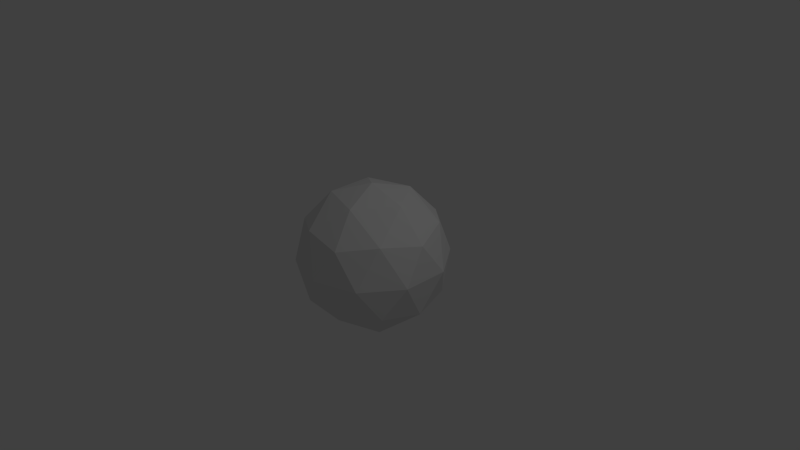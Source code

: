 # Source: icosphere.blend  (saved by Blender 2.63.0; exported with 4.5.12 LTS)
import bpy
from mathutils import Matrix  # noqa: F401  (used for matrix-valued properties, if any)

bpy.ops.wm.read_factory_settings(use_empty=True)
scene = bpy.context.scene
scene.name = 'Scene'

# ---- collections
col_collection_1 = bpy.data.collections.new('Collection 1'); scene.collection.children.link(col_collection_1)

# ---- world
world_world = bpy.data.worlds.new('World'); scene.world = world_world
world_world.color = (0.05088, 0.05088, 0.05088)
world_world.use_sun_shadow = False
world_world.sun_shadow_jitter_overblur = 0.0
world_world.cycles.sampling_method = 'MANUAL'
world_world.cycles.sample_map_resolution = 256

# ---- cameras
cam_camera = bpy.data.cameras.new('Camera')
cam_camera.clip_end = 100.0
cam_camera.lens = 35.0
cam_camera.sensor_width = 32.0
cam_camera.sensor_height = 18.0
cam_camera.ortho_scale = 7.314
cam_camera.dof.focus_distance = 0.0
cam_camera.dof.aperture_fstop = 128.0

# ---- lights
light_lamp = bpy.data.lights.new('Lamp', 'POINT')
light_lamp.transmission_factor = 0.0
light_lamp.cutoff_distance = 30.0
light_lamp.energy = 100.0
light_lamp.shadow_buffer_clip_start = 1.001
light_lamp.shadow_soft_size = 1.0
light_lamp.shadow_maximum_resolution = 0.006
light_lamp.use_absolute_resolution = True
light_lamp.cycles.use_multiple_importance_sampling = False

# ---- meshes
me_icosphere = bpy.data.meshes.new('Icosphere')
me_icosphere.from_pydata([(0.0, 0.0, -1.0), (0.7236, -0.5257, -0.4472), (-0.2764, -0.8506, -0.4472), (-0.8944, 0.0, -0.4472), (-0.2764, 0.8506, -0.4472), (0.7236, 0.5257, -0.4472), (0.2764, -0.8506, 0.4472), (-0.7236, -0.5257, 0.4472), (-0.7236, 0.5257, 0.4472), (0.2764, 0.8506, 0.4472), (0.8944, 0.0, 0.4472), (0.0, 0.0, 1.0), (0.4253, -0.309, -0.8507), (0.2629, -0.809, -0.5257), (-0.1625, -0.5, -0.8507), (0.4253, 0.309, -0.8507), (0.8506, 0.0, -0.5257), (-0.6882, -0.5, -0.5257), (-0.5257, 0.0, -0.8507), (-0.6882, 0.5, -0.5257), (-0.1625, 0.5, -0.8507), (0.2629, 0.809, -0.5257), (0.9511, 0.309, 0.0), (0.9511, -0.309, 0.0), (0.5878, -0.809, 0.0), (0.0, -1.0, 0.0), (-0.5878, -0.809, 0.0), (-0.9511, -0.309, 0.0), (-0.9511, 0.309, 0.0), (-0.5878, 0.809, 0.0), (0.0, 1.0, 0.0), (0.5878, 0.809, 0.0), (0.6882, -0.5, 0.5257), (-0.2629, -0.809, 0.5257), (-0.8506, 0.0, 0.5257), (-0.2629, 0.809, 0.5257), (0.6882, 0.5, 0.5257), (0.5257, 0.0, 0.8507), (0.1625, -0.5, 0.8507), (-0.4253, -0.309, 0.8507), (-0.4253, 0.309, 0.8507), (0.1625, 0.5, 0.8507)], [], [(0, 12, 14), (1, 12, 16), (0, 14, 18), (0, 18, 20), (0, 20, 15), (1, 16, 23), (2, 13, 25), (3, 17, 27), (4, 19, 29), (5, 21, 31), (1, 23, 24), (2, 25, 26), (3, 27, 28), (4, 29, 30), (5, 31, 22), (6, 32, 38), (7, 33, 39), (8, 34, 40), (9, 35, 41), (10, 36, 37), (14, 13, 2), (14, 12, 13), (12, 1, 13), (16, 15, 5), (16, 12, 15), (12, 0, 15), (18, 17, 3), (18, 14, 17), (14, 2, 17), (20, 19, 4), (20, 18, 19), (18, 3, 19), (15, 21, 5), (15, 20, 21), (20, 4, 21), (23, 22, 10), (23, 16, 22), (16, 5, 22), (25, 24, 6), (25, 13, 24), (13, 1, 24), (27, 26, 7), (27, 17, 26), (17, 2, 26), (29, 28, 8), (29, 19, 28), (19, 3, 28), (31, 30, 9), (31, 21, 30), (21, 4, 30), (24, 32, 6), (24, 23, 32), (23, 10, 32), (26, 33, 7), (26, 25, 33), (25, 6, 33), (28, 34, 8), (28, 27, 34), (27, 7, 34), (30, 35, 9), (30, 29, 35), (29, 8, 35), (22, 36, 10), (22, 31, 36), (31, 9, 36), (38, 37, 11), (38, 32, 37), (32, 10, 37), (39, 38, 11), (39, 33, 38), (33, 6, 38), (40, 39, 11), (40, 34, 39), (34, 7, 39), (41, 40, 11), (41, 35, 40), (35, 8, 40), (37, 41, 11), (37, 36, 41), (36, 9, 41)])
_uv = me_icosphere.uv_layers.new(name='UV coord')
_uv.uv.foreach_set('vector', [0.3779, 0.0, 0.65, 0.1762, 0.45, 0.1762, 0.65, 0.3524, 0.65, 0.1762, 0.75, 0.3238, 0.3779, 0.0, 0.45, 0.1762, 0.25, 0.1762, 0.3779, 0.0, 0.25, 0.1762, 0.05, 0.1762, 0.3779, 0.0, 1.05, 0.1762, 0.85, 0.1762, 0.65, 0.3524, 0.75, 0.3238, 0.7, 0.5, 0.45, 0.3524, 0.55, 0.3238, 0.5, 0.5, 0.25, 0.3524, 0.35, 0.3238, 0.3, 0.5, 0.05, 0.3524, 0.15, 0.3238, 0.1, 0.5, 0.85, 0.3524, 0.95, 0.3238, 0.9, 0.5, 0.65, 0.3524, 0.7, 0.5, 0.6, 0.5, 0.45, 0.3524, 0.5, 0.5, 0.4, 0.5, 0.25, 0.3524, 0.3, 0.5, 0.2, 0.5, 0.05, 0.3524, 0.1, 0.5, 0.0, 0.5, 0.85, 0.3524, 0.9, 0.5, 0.8, 0.5, 0.55, 0.6476, 0.65, 0.6762, 0.55, 0.8238, 0.35, 0.6476, 0.45, 0.6762, 0.35, 0.8238, 0.15, 0.6476, 0.25, 0.6762, 0.15, 0.8238, 0.95, 0.6476, 1.05, 0.6762, 0.95, 0.8238, 0.75, 0.6476, 0.85, 0.6762, 0.75, 0.8238, 0.45, 0.1762, 0.55, 0.3238, 0.45, 0.3524, 0.45, 0.1762, 0.65, 0.1762, 0.55, 0.3238, 0.65, 0.1762, 0.65, 0.3524, 0.55, 0.3238, 0.75, 0.3238, 0.85, 0.1762, 0.85, 0.3524, 0.75, 0.3238, 0.65, 0.1762, 0.85, 0.1762, 0.65, 0.1762, 0.3779, 0.0, 0.85, 0.1762, 0.25, 0.1762, 0.35, 0.3238, 0.25, 0.3524, 0.25, 0.1762, 0.45, 0.1762, 0.35, 0.3238, 0.45, 0.1762, 0.45, 0.3524, 0.35, 0.3238, 0.05, 0.1762, 0.15, 0.3238, 0.05, 0.3524, 0.05, 0.1762, 0.25, 0.1762, 0.15, 0.3238, 0.25, 0.1762, 0.25, 0.3524, 0.15, 0.3238, 0.85, 0.1762, 0.95, 0.3238, 0.85, 0.3524, 0.85, 0.1762, 1.05, 0.1762, 0.95, 0.3238, 1.05, 0.1762, 1.05, 0.3524, 0.95, 0.3238, 0.7, 0.5, 0.8, 0.5, 0.75, 0.6476, 0.7, 0.5, 0.75, 0.3238, 0.8, 0.5, 0.75, 0.3238, 0.85, 0.3524, 0.8, 0.5, 0.5, 0.5, 0.6, 0.5, 0.55, 0.6476, 0.5, 0.5, 0.55, 0.3238, 0.6, 0.5, 0.55, 0.3238, 0.65, 0.3524, 0.6, 0.5, 0.3, 0.5, 0.4, 0.5, 0.35, 0.6476, 0.3, 0.5, 0.35, 0.3238, 0.4, 0.5, 0.35, 0.3238, 0.45, 0.3524, 0.4, 0.5, 0.1, 0.5, 0.2, 0.5, 0.15, 0.6476, 0.1, 0.5, 0.15, 0.3238, 0.2, 0.5, 0.15, 0.3238, 0.25, 0.3524, 0.2, 0.5, 0.9, 0.5, 1.0, 0.5, 0.95, 0.6476, 0.9, 0.5, 0.95, 0.3238, 1.0, 0.5, 0.95, 0.3238, 1.05, 0.3524, 1.0, 0.5, 0.6, 0.5, 0.65, 0.6762, 0.55, 0.6476, 0.6, 0.5, 0.7, 0.5, 0.65, 0.6762, 0.7, 0.5, 0.75, 0.6476, 0.65, 0.6762, 0.4, 0.5, 0.45, 0.6762, 0.35, 0.6476, 0.4, 0.5, 0.5, 0.5, 0.45, 0.6762, 0.5, 0.5, 0.55, 0.6476, 0.45, 0.6762, 0.2, 0.5, 0.25, 0.6762, 0.15, 0.6476, 0.2, 0.5, 0.3, 0.5, 0.25, 0.6762, 0.3, 0.5, 0.35, 0.6476, 0.25, 0.6762, 1.0, 0.5, 1.05, 0.6762, 0.95, 0.6476, 0.0, 0.5, 0.1, 0.5, 0.05, 0.6762, 0.1, 0.5, 0.15, 0.6476, 0.05, 0.6762, 0.8, 0.5, 0.85, 0.6762, 0.75, 0.6476, 0.8, 0.5, 0.9, 0.5, 0.85, 0.6762, 0.9, 0.5, 0.95, 0.6476, 0.85, 0.6762, 0.55, 0.8238, 0.75, 0.8238, 0.8779, 1.0, 0.55, 0.8238, 0.65, 0.6762, 0.75, 0.8238, 0.65, 0.6762, 0.75, 0.6476, 0.75, 0.8238, 1.35, 0.8238, 0.55, 0.8238, 0.8779, 1.0, 0.35, 0.8238, 0.45, 0.6762, 0.55, 0.8238, 0.45, 0.6762, 0.55, 0.6476, 0.55, 0.8238, 1.15, 0.8238, 1.35, 0.8238, 0.8779, 1.0, 0.15, 0.8238, 0.25, 0.6762, 0.35, 0.8238, 0.25, 0.6762, 0.35, 0.6476, 0.35, 0.8238, 0.95, 0.8238, 1.15, 0.8238, 0.8779, 1.0, 0.95, 0.8238, 1.05, 0.6762, 1.15, 0.8238, 0.05, 0.6762, 0.15, 0.6476, 0.15, 0.8238, 0.75, 0.8238, 0.95, 0.8238, 0.8779, 1.0, 0.75, 0.8238, 0.85, 0.6762, 0.95, 0.8238, 0.85, 0.6762, 0.95, 0.6476, 0.95, 0.8238])
me_icosphere.use_remesh_preserve_volume = False
me_icosphere.use_remesh_preserve_attributes = False
me_icosphere.use_mirror_vertex_groups = False
me_icosphere.update()

# ---- objects
ob_icosphere = bpy.data.objects.new('Icosphere', me_icosphere)
ob_lamp = bpy.data.objects.new('Lamp', light_lamp)
ob_camera = bpy.data.objects.new('Camera', cam_camera)

# ---- transforms, parenting, visibility, modifiers, constraints
ob_icosphere.location = (0.0, 0.0, 0.0)
ob_icosphere.lineart.crease_threshold = 0.0
ob_lamp.location = (4.076, 1.005, 5.904)
ob_lamp.rotation_euler = (0.6503, 0.05522, 1.866)
ob_lamp.lock_rotations_4d = False
ob_lamp.empty_display_type = 'ARROWS'
ob_lamp.color = (0.0, 0.0, 0.0, 0.0)
ob_lamp.lineart.crease_threshold = 0.0
ob_camera.location = (7.481, -6.508, 5.344)
ob_camera.rotation_euler = (1.109, 0.01082, 0.8149)
ob_camera.lock_rotations_4d = False
ob_camera.empty_display_type = 'ARROWS'
ob_camera.color = (0.0, 0.0, 0.0, 0.0)
ob_camera.display_type = 'WIRE'
ob_camera.lineart.crease_threshold = 0.0

# ---- collection membership
col_collection_1.objects.link(ob_icosphere)
col_collection_1.objects.link(ob_lamp)
col_collection_1.objects.link(ob_camera)

# ---- scene / render settings (as saved in the file)
scene.camera = ob_camera
scene.frame_start = 1; scene.frame_end = 250; scene.frame_set(1)
scene.render.engine = 'BLENDER_EEVEE_NEXT'
scene.render.image_settings.color_mode = 'RGB'
scene.render.image_settings.compression = 90
scene.render.resolution_percentage = 50
scene.render.dither_intensity = 0.0
scene.render.bake_margin = 2
scene.render.bake_bias = 0.0
scene.cycles.use_denoising = False
scene.cycles.samples = 10
scene.cycles.sampling_pattern = 'TABULATED_SOBOL'
scene.cycles.light_sampling_threshold = 0.0
scene.cycles.use_adaptive_sampling = False
scene.cycles.use_light_tree = False
scene.cycles.blur_glossy = 0.0
scene.cycles.volume_bounces = 1
scene.cycles.pixel_filter_type = 'GAUSSIAN'
scene.cycles.sample_clamp_indirect = 0.0
scene.view_settings.view_transform = 'Standard'
bpy.context.view_layer.update()
